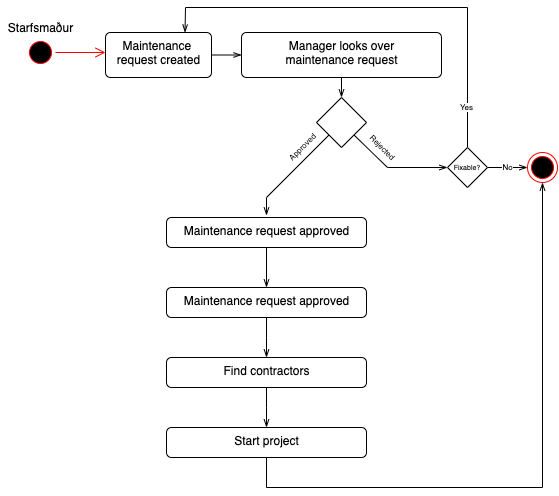

The diagram above was exported from draw.io. Its source (the exported page's mxGraphModel, read from the mxfile embedded in the PNG):
<mxGraphModel dx="653" dy="628" grid="1" gridSize="10" guides="1" tooltips="1" connect="1" arrows="1" fold="1" page="1" pageScale="1" pageWidth="827" pageHeight="1169" math="0" shadow="0">
  <root>
    <mxCell id="0" />
    <mxCell id="1" parent="0" />
    <mxCell id="2" value="" style="ellipse;html=1;shape=startState;fillColor=#000000;strokeColor=#ff0000;" vertex="1" parent="1">
      <mxGeometry x="218" y="210" width="30" height="30" as="geometry" />
    </mxCell>
    <mxCell id="3" value="" style="edgeStyle=orthogonalEdgeStyle;html=1;verticalAlign=bottom;endArrow=open;endSize=8;strokeColor=#ff0000;" edge="1" parent="1">
      <mxGeometry relative="1" as="geometry">
        <mxPoint x="298" y="225" as="targetPoint" />
        <mxPoint x="248" y="225" as="sourcePoint" />
      </mxGeometry>
    </mxCell>
    <mxCell id="10" style="edgeStyle=none;html=1;endArrow=openThin;endFill=0;" edge="1" parent="1" source="4" target="9">
      <mxGeometry relative="1" as="geometry" />
    </mxCell>
    <mxCell id="4" value="&lt;div&gt;&lt;span&gt;Maintenance&amp;nbsp;&lt;/span&gt;&lt;/div&gt;&lt;div&gt;&lt;span&gt;request created&lt;/span&gt;&lt;/div&gt;" style="html=1;align=center;verticalAlign=top;rounded=1;absoluteArcSize=1;arcSize=10;dashed=0;" vertex="1" parent="1">
      <mxGeometry x="298" y="205" width="106" height="45" as="geometry" />
    </mxCell>
    <mxCell id="5" value="Starfsmaður" style="text;html=1;resizable=0;autosize=1;align=center;verticalAlign=middle;points=[];fillColor=none;strokeColor=none;rounded=0;" vertex="1" parent="1">
      <mxGeometry x="193" y="190" width="80" height="20" as="geometry" />
    </mxCell>
    <mxCell id="23" style="edgeStyle=none;rounded=0;html=1;fontSize=8;endArrow=openThin;endFill=0;entryX=0.5;entryY=0;entryDx=0;entryDy=0;" edge="1" parent="1" source="6" target="24">
      <mxGeometry relative="1" as="geometry">
        <mxPoint x="459" y="470" as="targetPoint" />
      </mxGeometry>
    </mxCell>
    <mxCell id="6" value="Maintenance request approved" style="html=1;align=center;verticalAlign=top;rounded=1;absoluteArcSize=1;arcSize=10;dashed=0;" vertex="1" parent="1">
      <mxGeometry x="359" y="390" width="200" height="30" as="geometry" />
    </mxCell>
    <mxCell id="12" style="edgeStyle=none;html=1;endArrow=openThin;endFill=0;rounded=0;" edge="1" parent="1" source="7">
      <mxGeometry relative="1" as="geometry">
        <mxPoint x="459" y="388" as="targetPoint" />
        <Array as="points">
          <mxPoint x="459" y="370" />
        </Array>
      </mxGeometry>
    </mxCell>
    <mxCell id="15" style="edgeStyle=none;html=1;exitX=1;exitY=1;exitDx=0;exitDy=0;fontSize=8;endArrow=openThin;endFill=0;rounded=0;" edge="1" parent="1" source="7" target="17">
      <mxGeometry relative="1" as="geometry">
        <mxPoint x="650" y="350" as="targetPoint" />
        <Array as="points">
          <mxPoint x="580" y="340" />
        </Array>
      </mxGeometry>
    </mxCell>
    <mxCell id="7" value="" style="rhombus;whiteSpace=wrap;html=1;" vertex="1" parent="1">
      <mxGeometry x="509" y="270" width="50" height="50" as="geometry" />
    </mxCell>
    <mxCell id="11" style="edgeStyle=none;html=1;entryX=0.5;entryY=0;entryDx=0;entryDy=0;endArrow=openThin;endFill=0;" edge="1" parent="1" source="9" target="7">
      <mxGeometry relative="1" as="geometry" />
    </mxCell>
    <mxCell id="9" value="Manager looks over&lt;br&gt;maintenance request" style="html=1;align=center;verticalAlign=top;rounded=1;absoluteArcSize=1;arcSize=10;dashed=0;" vertex="1" parent="1">
      <mxGeometry x="434" y="205" width="200" height="45" as="geometry" />
    </mxCell>
    <mxCell id="13" value="Approved" style="text;html=1;resizable=0;autosize=1;align=center;verticalAlign=middle;points=[];fillColor=none;strokeColor=none;rounded=0;fontSize=8;sketch=0;rotation=-45;" vertex="1" parent="1">
      <mxGeometry x="470" y="310" width="50" height="20" as="geometry" />
    </mxCell>
    <mxCell id="16" value="Rejected" style="text;html=1;resizable=0;autosize=1;align=center;verticalAlign=middle;points=[];fillColor=none;strokeColor=none;rounded=0;fontSize=8;sketch=0;rotation=45;" vertex="1" parent="1">
      <mxGeometry x="550" y="310" width="50" height="20" as="geometry" />
    </mxCell>
    <mxCell id="18" style="edgeStyle=none;rounded=0;html=1;entryX=0.75;entryY=0;entryDx=0;entryDy=0;fontSize=8;endArrow=openThin;endFill=0;" edge="1" parent="1" source="17" target="4">
      <mxGeometry relative="1" as="geometry">
        <Array as="points">
          <mxPoint x="660" y="180" />
          <mxPoint x="378" y="180" />
        </Array>
      </mxGeometry>
    </mxCell>
    <mxCell id="20" value="Yes" style="edgeLabel;html=1;align=center;verticalAlign=middle;resizable=0;points=[];fontSize=8;" vertex="1" connectable="0" parent="18">
      <mxGeometry x="-0.8201" y="1" relative="1" as="geometry">
        <mxPoint as="offset" />
      </mxGeometry>
    </mxCell>
    <mxCell id="19" style="edgeStyle=none;rounded=0;html=1;fontSize=8;endArrow=openThin;endFill=0;" edge="1" parent="1" source="17" target="22">
      <mxGeometry relative="1" as="geometry">
        <mxPoint x="720" y="340" as="targetPoint" />
      </mxGeometry>
    </mxCell>
    <mxCell id="21" value="No" style="edgeLabel;html=1;align=center;verticalAlign=middle;resizable=0;points=[];fontSize=8;" vertex="1" connectable="0" parent="19">
      <mxGeometry x="-0.05" y="-2" relative="1" as="geometry">
        <mxPoint y="-2" as="offset" />
      </mxGeometry>
    </mxCell>
    <mxCell id="17" value="&lt;font style=&quot;font-size: 7px&quot;&gt;Fixable?&lt;/font&gt;" style="rhombus;whiteSpace=wrap;html=1;sketch=0;fontSize=8;" vertex="1" parent="1">
      <mxGeometry x="640" y="320" width="40" height="40" as="geometry" />
    </mxCell>
    <mxCell id="22" value="" style="ellipse;html=1;shape=endState;fillColor=#000000;strokeColor=#ff0000;sketch=0;fontSize=8;" vertex="1" parent="1">
      <mxGeometry x="720" y="325" width="30" height="30" as="geometry" />
    </mxCell>
    <mxCell id="29" style="edgeStyle=elbowEdgeStyle;rounded=0;elbow=vertical;html=1;entryX=0.5;entryY=0;entryDx=0;entryDy=0;fontSize=8;endArrow=openThin;endFill=0;" edge="1" parent="1" source="24" target="28">
      <mxGeometry relative="1" as="geometry" />
    </mxCell>
    <mxCell id="24" value="Maintenance request approved" style="html=1;align=center;verticalAlign=top;rounded=1;absoluteArcSize=1;arcSize=10;dashed=0;" vertex="1" parent="1">
      <mxGeometry x="359" y="460" width="200" height="30" as="geometry" />
    </mxCell>
    <mxCell id="31" style="edgeStyle=elbowEdgeStyle;rounded=0;elbow=vertical;html=1;entryX=0.5;entryY=0;entryDx=0;entryDy=0;fontSize=8;endArrow=openThin;endFill=0;" edge="1" parent="1" source="28" target="30">
      <mxGeometry relative="1" as="geometry" />
    </mxCell>
    <mxCell id="28" value="Find contractors" style="html=1;align=center;verticalAlign=top;rounded=1;absoluteArcSize=1;arcSize=10;dashed=0;" vertex="1" parent="1">
      <mxGeometry x="359" y="530" width="200" height="30" as="geometry" />
    </mxCell>
    <mxCell id="32" style="edgeStyle=elbowEdgeStyle;rounded=0;elbow=vertical;html=1;entryX=0.5;entryY=1;entryDx=0;entryDy=0;fontSize=8;endArrow=openThin;endFill=0;" edge="1" parent="1" source="30" target="22">
      <mxGeometry relative="1" as="geometry">
        <Array as="points">
          <mxPoint x="610" y="660" />
        </Array>
      </mxGeometry>
    </mxCell>
    <mxCell id="30" value="Start project" style="html=1;align=center;verticalAlign=top;rounded=1;absoluteArcSize=1;arcSize=10;dashed=0;" vertex="1" parent="1">
      <mxGeometry x="359" y="600" width="200" height="30" as="geometry" />
    </mxCell>
  </root>
</mxGraphModel>